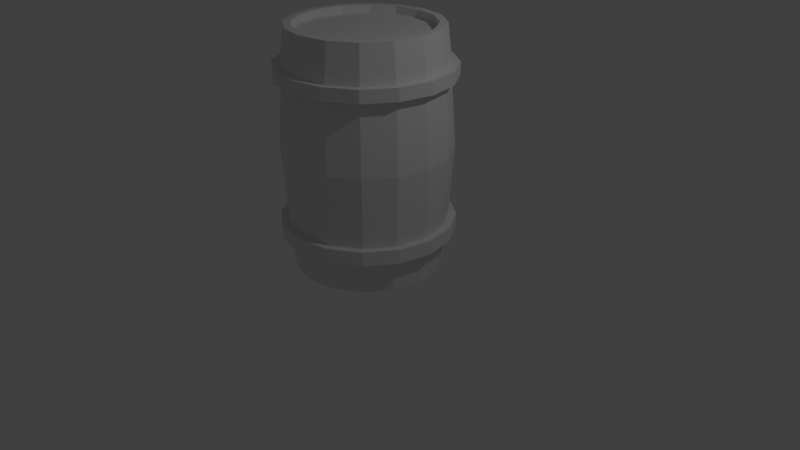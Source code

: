 # Source: barrel.blend  (saved by Blender 2.79.0; exported with 4.5.12 LTS)
import bpy
from mathutils import Matrix  # noqa: F401  (used for matrix-valued properties, if any)

bpy.ops.wm.read_factory_settings(use_empty=True)
scene = bpy.context.scene
scene.name = 'Scene'

# ---- collections
col_collection_1 = bpy.data.collections.new('Collection 1'); scene.collection.children.link(col_collection_1)

# ---- world
world_world = bpy.data.worlds.new('World'); scene.world = world_world
world_world.color = (0.05088, 0.05088, 0.05088)
world_world.use_sun_shadow = False
world_world.sun_shadow_jitter_overblur = 0.0
world_world.cycles.sampling_method = 'MANUAL'

# ---- cameras
cam_camera = bpy.data.cameras.new('Camera')
cam_camera.clip_end = 100.0
cam_camera.lens = 35.0
cam_camera.sensor_width = 32.0
cam_camera.sensor_height = 18.0
cam_camera.ortho_scale = 7.314
cam_camera.dof.focus_distance = 0.0
cam_camera.dof.aperture_fstop = 128.0

# ---- lights
light_lamp = bpy.data.lights.new('Lamp', 'POINT')
light_lamp.transmission_factor = 0.0
light_lamp.cutoff_distance = 30.0
light_lamp.energy = 100.0
light_lamp.shadow_buffer_clip_start = 1.001
light_lamp.shadow_soft_size = 0.1
light_lamp.shadow_maximum_resolution = 0.006
light_lamp.use_absolute_resolution = True

# ---- meshes
me_cylinder = bpy.data.meshes.new('Cylinder')
me_cylinder.from_pydata([(6.946e-09, 0.9443, -0.9443), (6.946e-09, 0.9443, 0.9443), (0.3614, 0.8725, -0.9443), (0.3614, 0.8725, 0.9443), (0.6678, 0.6678, -0.9443), (0.6678, 0.6678, 0.9443), (0.8725, 0.3614, -0.9443), (0.8725, 0.3614, 0.9443), (0.9443, -4.252e-08, -0.9443), (0.9443, -4.252e-08, 0.9443), (0.8725, -0.3614, -0.9443), (0.8725, -0.3614, 0.9443), (0.6678, -0.6678, -0.9443), (0.6678, -0.6678, 0.9443), (0.3614, -0.8725, -0.9443), (0.3614, -0.8725, 0.9443), (1.495e-07, -0.9443, -0.9443), (1.495e-07, -0.9443, 0.9443), (-0.3614, -0.8725, -0.9443), (-0.3614, -0.8725, 0.9443), (-0.6678, -0.6678, -0.9443), (-0.6678, -0.6678, 0.9443), (-0.8725, -0.3614, -0.9443), (-0.8725, -0.3614, 0.9443), (-0.9443, 1.002e-08, -0.9443), (-0.9443, 1.002e-08, 0.9443), (-0.8725, 0.3614, -0.9443), (-0.8725, 0.3614, 0.9443), (-0.6678, 0.6678, -0.9443), (-0.6678, 0.6678, 0.9443), (-0.3614, 0.8725, -0.9443), (-0.3614, 0.8725, 0.9443), (0.0, 1.0, -0.5611), (0.0, 1.0, 0.5611), (0.3827, 0.9239, 0.5611), (0.3827, 0.9239, -0.5611), (0.7071, 0.7071, 0.5611), (0.7071, 0.7071, -0.5611), (0.9239, 0.3827, 0.5611), (0.9239, 0.3827, -0.5611), (1.0, -4.371e-08, 0.5611), (1.0, -4.371e-08, -0.5611), (0.9239, -0.3827, 0.5611), (0.9239, -0.3827, -0.5611), (0.7071, -0.7071, 0.5611), (0.7071, -0.7071, -0.5611), (0.3827, -0.9239, 0.5611), (0.3827, -0.9239, -0.5611), (1.51e-07, -1.0, 0.5611), (1.51e-07, -1.0, -0.5611), (-0.3827, -0.9239, 0.5611), (-0.3827, -0.9239, -0.5611), (-0.7071, -0.7071, 0.5611), (-0.7071, -0.7071, -0.5611), (-0.9239, -0.3827, 0.5611), (-0.9239, -0.3827, -0.5611), (-1.0, 1.192e-08, 0.5611), (-1.0, 1.192e-08, -0.5611), (-0.9239, 0.3827, 0.5611), (-0.9239, 0.3827, -0.5611), (-0.7071, 0.7071, 0.5611), (-0.7071, 0.7071, -0.5611), (-0.3827, 0.9239, 0.5611), (-0.3827, 0.9239, -0.5611), (0.3827, 0.9239, -0.6647), (0.7071, 0.7071, -0.6647), (0.9239, 0.3827, -0.6647), (1.0, -4.371e-08, -0.6647), (0.9239, -0.3827, -0.6647), (0.7071, -0.7071, -0.6647), (0.3827, -0.9239, -0.6647), (1.51e-07, -1.0, -0.6647), (-0.3827, -0.9239, -0.6647), (-0.7071, -0.7071, -0.6647), (-0.9239, -0.3827, -0.6647), (-1.0, 1.192e-08, -0.6647), (-0.9239, 0.3827, -0.6647), (-0.7071, 0.7071, -0.6647), (-0.3827, 0.9239, -0.6647), (0.0, 1.0, -0.6647), (0.0, 1.0, 0.6522), (0.3827, 0.9239, 0.6522), (0.7071, 0.7071, 0.6522), (0.9239, 0.3827, 0.6522), (1.0, -4.371e-08, 0.6522), (0.9239, -0.3827, 0.6522), (0.7071, -0.7071, 0.6522), (0.3827, -0.9239, 0.6522), (1.51e-07, -1.0, 0.6522), (-0.3827, -0.9239, 0.6522), (-0.7071, -0.7071, 0.6522), (-0.9239, -0.3827, 0.6522), (-1.0, 1.192e-08, 0.6522), (-0.9239, 0.3827, 0.6522), (-0.7071, 0.7071, 0.6522), (-0.3827, 0.9239, 0.6522), (0.421, 1.016, 0.6567), (0.421, 1.016, 0.5566), (0.7778, 0.7778, 0.6567), (0.7778, 0.7778, 0.5566), (1.016, 0.421, 0.6567), (1.016, 0.421, 0.5566), (1.1, -4.846e-08, 0.6567), (1.1, -4.846e-08, 0.5566), (1.016, -0.421, 0.6567), (1.016, -0.421, 0.5566), (0.7778, -0.7778, 0.6567), (0.7778, -0.7778, 0.5566), (0.421, -1.016, 0.6567), (0.421, -1.016, 0.5566), (1.536e-07, -1.1, 0.6567), (1.536e-07, -1.1, 0.5566), (-0.421, -1.016, 0.6567), (-0.421, -1.016, 0.5566), (-0.7778, -0.7778, 0.6567), (-0.7778, -0.7778, 0.5566), (-1.016, -0.421, 0.6567), (-1.016, -0.421, 0.5566), (-1.1, 1.274e-08, 0.6567), (-1.1, 1.274e-08, 0.5566), (-1.016, 0.421, 0.6567), (-1.016, 0.421, 0.5566), (-0.7778, 0.7778, 0.6567), (-0.7778, 0.7778, 0.5566), (-0.421, 1.016, 0.6567), (-0.421, 1.016, 0.5566), (-1.248e-08, 1.1, 0.5566), (-1.248e-08, 1.1, 0.6567), (-4.843e-09, 1.1, -0.6698), (-4.843e-09, 1.1, -0.5559), (-0.421, 1.016, -0.5559), (-0.7778, 0.7778, -0.5559), (-1.016, 0.421, -0.5559), (-1.1, 1.181e-08, -0.5559), (-1.016, -0.421, -0.5559), (-0.7778, -0.7778, -0.5559), (-0.421, -1.016, -0.5559), (1.613e-07, -1.1, -0.5559), (0.421, -1.016, -0.5559), (0.7778, -0.7778, -0.5559), (1.016, -0.421, -0.5559), (1.1, -4.939e-08, -0.5559), (1.016, 0.421, -0.5559), (0.7778, 0.7778, -0.5559), (0.421, 1.016, -0.5559), (0.421, 1.016, -0.6698), (0.7778, 0.7778, -0.6698), (1.016, 0.421, -0.6698), (1.1, -4.939e-08, -0.6698), (1.016, -0.421, -0.6698), (0.7778, -0.7778, -0.6698), (0.421, -1.016, -0.6698), (1.613e-07, -1.1, -0.6698), (-0.421, -1.016, -0.6698), (-0.7778, -0.7778, -0.6698), (-1.016, -0.421, -0.6698), (-1.1, 1.181e-08, -0.6698), (-1.016, 0.421, -0.6698), (-0.7778, 0.7778, -0.6698), (-0.421, 1.016, -0.6698), (-2.275e-09, 1.061, 0.0), (0.4061, 0.9803, 0.0), (0.7503, 0.7503, 0.0), (0.9803, 0.4061, 0.0), (1.061, -4.706e-08, 0.0), (0.9803, -0.4061, 0.0), (0.7503, -0.7503, 0.0), (0.4061, -0.9803, 0.0), (1.579e-07, -1.061, 0.0), (-0.4061, -0.9803, 0.0), (-0.7503, -0.7503, 0.0), (-0.9803, -0.4061, 0.0), (-1.061, 1.197e-08, 0.0), (-0.9803, 0.4061, 0.0), (-0.7503, 0.7503, 0.0), (-0.4061, 0.9803, 0.0), (1.463e-08, 0.8499, 0.9443), (0.3252, 0.7852, 0.9443), (0.601, 0.601, 0.9443), (0.7852, 0.3252, 0.9443), (0.8499, -3.753e-08, 0.9443), (0.7852, -0.3252, 0.9443), (0.601, -0.601, 0.9443), (0.3252, -0.7852, 0.9443), (1.43e-07, -0.8499, 0.9443), (-0.3252, -0.7852, 0.9443), (-0.601, -0.601, 0.9443), (-0.7852, -0.3252, 0.9443), (-0.8499, 9.761e-09, 0.9443), (-0.7852, 0.3252, 0.9443), (-0.601, 0.601, 0.9443), (-0.3252, 0.7852, 0.9443), (1.463e-08, 0.8499, 0.8816), (0.3252, 0.7852, 0.8816), (0.601, 0.601, 0.8816), (0.7852, 0.3252, 0.8816), (0.8499, -3.753e-08, 0.8816), (0.7852, -0.3252, 0.8816), (0.601, -0.601, 0.8816), (0.3252, -0.7852, 0.8816), (1.43e-07, -0.8499, 0.8816), (-0.3252, -0.7852, 0.8816), (-0.601, -0.601, 0.8816), (-0.7852, -0.3252, 0.8816), (-0.8499, 9.761e-09, 0.8816), (-0.7852, 0.3252, 0.8816), (-0.601, 0.601, 0.8816), (-0.3252, 0.7852, 0.8816), (1.463e-08, 0.8499, -0.9443), (0.3252, 0.7852, -0.9443), (0.601, 0.601, -0.9443), (0.7852, 0.3252, -0.9443), (0.8499, -3.753e-08, -0.9443), (0.7852, -0.3252, -0.9443), (0.601, -0.601, -0.9443), (0.3252, -0.7852, -0.9443), (1.43e-07, -0.8499, -0.9443), (-0.3252, -0.7852, -0.9443), (-0.601, -0.601, -0.9443), (-0.7852, -0.3252, -0.9443), (-0.8499, 9.761e-09, -0.9443), (-0.7852, 0.3252, -0.9443), (-0.601, 0.601, -0.9443), (-0.3252, 0.7852, -0.9443), (1.463e-08, 0.8499, -0.8816), (0.3252, 0.7852, -0.8816), (0.601, 0.601, -0.8816), (0.7852, 0.3252, -0.8816), (0.8499, -3.753e-08, -0.8816), (0.7852, -0.3252, -0.8816), (0.601, -0.601, -0.8816), (0.3252, -0.7852, -0.8816), (1.43e-07, -0.8499, -0.8816), (-0.3252, -0.7852, -0.8816), (-0.601, -0.601, -0.8816), (-0.7852, -0.3252, -0.8816), (-0.8499, 9.761e-09, -0.8816), (-0.7852, 0.3252, -0.8816), (-0.601, 0.601, -0.8816), (-0.3252, 0.7852, -0.8816)], [], [(80, 1, 3, 81), (81, 3, 5, 82), (82, 5, 7, 83), (83, 7, 9, 84), (84, 9, 11, 85), (85, 11, 13, 86), (86, 13, 15, 87), (87, 15, 17, 88), (88, 17, 19, 89), (89, 19, 21, 90), (90, 21, 23, 91), (91, 23, 25, 92), (92, 25, 27, 93), (93, 27, 29, 94), (125, 124, 127, 126), (94, 29, 31, 95), (95, 31, 1, 80), (123, 122, 124, 125), (73, 72, 153, 154), (175, 62, 33, 160), (32, 35, 144, 129), (174, 60, 62, 175), (47, 49, 137, 138), (173, 58, 60, 174), (72, 71, 152, 153), (172, 56, 58, 173), (61, 63, 130, 131), (171, 54, 56, 172), (71, 70, 151, 152), (170, 52, 54, 171), (35, 37, 143, 144), (169, 50, 52, 170), (49, 51, 136, 137), (168, 48, 50, 169), (70, 69, 150, 151), (167, 46, 48, 168), (63, 32, 129, 130), (166, 44, 46, 167), (69, 68, 149, 150), (165, 42, 44, 166), (37, 39, 142, 143), (164, 40, 42, 165), (51, 53, 135, 136), (163, 38, 40, 164), (68, 67, 148, 149), (162, 36, 38, 163), (67, 66, 147, 148), (161, 34, 36, 162), (39, 41, 141, 142), (160, 33, 34, 161), (0, 79, 64, 2), (2, 64, 65, 4), (4, 65, 66, 6), (6, 66, 67, 8), (8, 67, 68, 10), (10, 68, 69, 12), (12, 69, 70, 14), (14, 70, 71, 16), (16, 71, 72, 18), (18, 72, 73, 20), (20, 73, 74, 22), (22, 74, 75, 24), (24, 75, 76, 26), (26, 76, 77, 28), (28, 77, 78, 30), (30, 78, 79, 0), (92, 93, 120, 118), (36, 34, 97, 99), (50, 48, 111, 113), (93, 94, 122, 120), (80, 81, 96, 127), (33, 62, 125, 126), (94, 95, 124, 122), (38, 36, 99, 101), (81, 82, 98, 96), (52, 50, 113, 115), (95, 80, 127, 124), (82, 83, 100, 98), (40, 38, 101, 103), (83, 84, 102, 100), (54, 52, 115, 117), (84, 85, 104, 102), (121, 120, 122, 123), (119, 118, 120, 121), (117, 116, 118, 119), (115, 114, 116, 117), (113, 112, 114, 115), (111, 110, 112, 113), (109, 108, 110, 111), (107, 106, 108, 109), (105, 104, 106, 107), (103, 102, 104, 105), (101, 100, 102, 103), (99, 98, 100, 101), (97, 96, 98, 99), (126, 127, 96, 97), (62, 60, 123, 125), (91, 92, 118, 116), (48, 46, 109, 111), (34, 33, 126, 97), (90, 91, 116, 114), (60, 58, 121, 123), (89, 90, 114, 112), (46, 44, 107, 109), (88, 89, 112, 110), (58, 56, 119, 121), (87, 88, 110, 108), (44, 42, 105, 107), (86, 87, 108, 106), (56, 54, 117, 119), (85, 86, 106, 104), (42, 40, 103, 105), (159, 130, 129, 128), (158, 131, 130, 159), (157, 132, 131, 158), (156, 133, 132, 157), (155, 134, 133, 156), (154, 135, 134, 155), (153, 136, 135, 154), (152, 137, 136, 153), (151, 138, 137, 152), (150, 139, 138, 151), (149, 140, 139, 150), (148, 141, 140, 149), (147, 142, 141, 148), (146, 143, 142, 147), (145, 144, 143, 146), (128, 129, 144, 145), (59, 61, 131, 132), (74, 73, 154, 155), (45, 47, 138, 139), (75, 74, 155, 156), (57, 59, 132, 133), (76, 75, 156, 157), (43, 45, 139, 140), (77, 76, 157, 158), (64, 79, 128, 145), (55, 57, 133, 134), (78, 77, 158, 159), (41, 43, 140, 141), (65, 64, 145, 146), (79, 78, 159, 128), (66, 65, 146, 147), (53, 55, 134, 135), (32, 160, 161, 35), (35, 161, 162, 37), (37, 162, 163, 39), (39, 163, 164, 41), (41, 164, 165, 43), (43, 165, 166, 45), (45, 166, 167, 47), (47, 167, 168, 49), (49, 168, 169, 51), (51, 169, 170, 53), (53, 170, 171, 55), (55, 171, 172, 57), (57, 172, 173, 59), (59, 173, 174, 61), (61, 174, 175, 63), (63, 175, 160, 32), (7, 5, 178, 179), (17, 15, 183, 184), (3, 1, 176, 177), (27, 25, 188, 189), (13, 11, 181, 182), (23, 21, 186, 187), (1, 31, 191, 176), (9, 7, 179, 180), (19, 17, 184, 185), (29, 27, 189, 190), (5, 3, 177, 178), (15, 13, 182, 183), (25, 23, 187, 188), (11, 9, 180, 181), (21, 19, 185, 186), (31, 29, 190, 191), (182, 181, 197, 198), (190, 189, 205, 206), (183, 182, 198, 199), (191, 190, 206, 207), (184, 183, 199, 200), (177, 176, 192, 193), (176, 191, 207, 192), (185, 184, 200, 201), (178, 177, 193, 194), (186, 185, 201, 202), (179, 178, 194, 195), (187, 186, 202, 203), (180, 179, 195, 196), (188, 187, 203, 204), (181, 180, 196, 197), (189, 188, 204, 205), (193, 192, 207, 206, 205, 204, 203, 202, 201, 200, 199, 198, 197, 196, 195, 194), (8, 10, 213, 212), (18, 20, 218, 217), (28, 30, 223, 222), (4, 6, 211, 210), (14, 16, 216, 215), (0, 2, 209, 208), (24, 26, 221, 220), (10, 12, 214, 213), (20, 22, 219, 218), (30, 0, 208, 223), (6, 8, 212, 211), (16, 18, 217, 216), (26, 28, 222, 221), (2, 4, 210, 209), (12, 14, 215, 214), (22, 24, 220, 219), (221, 222, 238, 237), (214, 215, 231, 230), (222, 223, 239, 238), (215, 216, 232, 231), (208, 209, 225, 224), (223, 208, 224, 239), (216, 217, 233, 232), (209, 210, 226, 225), (217, 218, 234, 233), (210, 211, 227, 226), (218, 219, 235, 234), (211, 212, 228, 227), (219, 220, 236, 235), (212, 213, 229, 228), (220, 221, 237, 236), (213, 214, 230, 229), (224, 225, 226, 227, 228, 229, 230, 231, 232, 233, 234, 235, 236, 237, 238, 239)])
me_cylinder.use_remesh_preserve_volume = False
me_cylinder.use_remesh_preserve_attributes = False
me_cylinder.use_mirror_vertex_groups = False
me_cylinder.update()

# ---- objects
ob_cylinder = bpy.data.objects.new('Cylinder', me_cylinder)
ob_lamp = bpy.data.objects.new('Lamp', light_lamp)
ob_camera = bpy.data.objects.new('Camera', cam_camera)

# ---- transforms, parenting, visibility, modifiers, constraints
ob_cylinder.location = (0.0, 0.0, 1.49)
ob_cylinder.scale = (1.0, 1.0, 1.593)
ob_cylinder.lineart.crease_threshold = 0.0
ob_lamp.location = (4.076, 1.005, 5.904)
ob_lamp.rotation_euler = (0.6503, 0.05522, 1.866)
ob_lamp.lock_rotations_4d = False
ob_lamp.empty_display_type = 'ARROWS'
ob_lamp.color = (0.0, 0.0, 0.0, 0.0)
ob_lamp.lineart.crease_threshold = 0.0
ob_camera.location = (7.481, -6.508, 5.344)
ob_camera.rotation_euler = (1.109, 0.0, 0.8149)
ob_camera.lock_rotations_4d = False
ob_camera.empty_display_type = 'ARROWS'
ob_camera.color = (0.0, 0.0, 0.0, 0.0)
ob_camera.display_type = 'WIRE'
ob_camera.lineart.crease_threshold = 0.0

# ---- collection membership
col_collection_1.objects.link(ob_cylinder)
col_collection_1.objects.link(ob_lamp)
col_collection_1.objects.link(ob_camera)

# ---- scene / render settings (as saved in the file)
scene.camera = ob_camera
scene.frame_start = 1; scene.frame_end = 250; scene.frame_set(1)
scene.render.engine = 'BLENDER_EEVEE_NEXT'
scene.render.resolution_percentage = 50
scene.render.dither_intensity = 0.0
scene.cycles.use_denoising = False
scene.cycles.samples = 128
scene.cycles.sampling_pattern = 'TABULATED_SOBOL'
scene.cycles.use_adaptive_sampling = False
scene.cycles.use_light_tree = False
scene.cycles.blur_glossy = 0.0
scene.cycles.sample_clamp_indirect = 0.0
scene.view_settings.view_transform = 'Standard'
bpy.context.view_layer.update()
